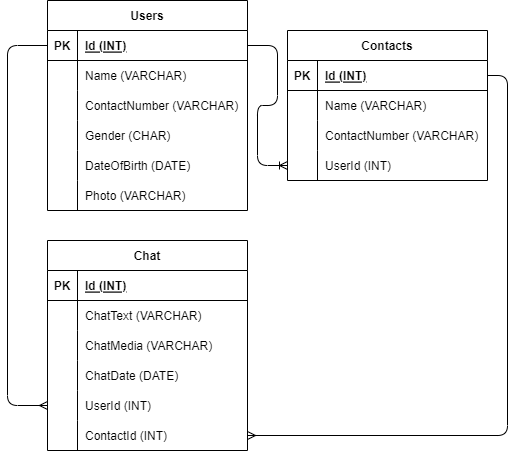

The diagram above was exported from draw.io. Its source (the exported page's mxGraphModel, read from the mxfile embedded in the PNG):
<mxGraphModel dx="1782" dy="791" grid="1" gridSize="10" guides="1" tooltips="1" connect="1" arrows="1" fold="1" page="1" pageScale="1" pageWidth="850" pageHeight="1100" math="0" shadow="0">
  <root>
    <mxCell id="0" />
    <mxCell id="1" parent="0" />
    <mxCell id="2" value="Users" style="shape=table;startSize=30;container=1;collapsible=1;childLayout=tableLayout;fixedRows=1;rowLines=0;fontStyle=1;align=center;resizeLast=1;" parent="1" vertex="1">
      <mxGeometry x="290" y="140" width="200" height="210" as="geometry" />
    </mxCell>
    <mxCell id="3" value="" style="shape=tableRow;horizontal=0;startSize=0;swimlaneHead=0;swimlaneBody=0;fillColor=none;collapsible=0;dropTarget=0;points=[[0,0.5],[1,0.5]];portConstraint=eastwest;top=0;left=0;right=0;bottom=1;" parent="2" vertex="1">
      <mxGeometry y="30" width="200" height="30" as="geometry" />
    </mxCell>
    <mxCell id="4" value="PK" style="shape=partialRectangle;connectable=0;fillColor=none;top=0;left=0;bottom=0;right=0;fontStyle=1;overflow=hidden;" parent="3" vertex="1">
      <mxGeometry width="30" height="30" as="geometry">
        <mxRectangle width="30" height="30" as="alternateBounds" />
      </mxGeometry>
    </mxCell>
    <mxCell id="5" value="Id (INT)" style="shape=partialRectangle;connectable=0;fillColor=none;top=0;left=0;bottom=0;right=0;align=left;spacingLeft=6;fontStyle=5;overflow=hidden;" parent="3" vertex="1">
      <mxGeometry x="30" width="170" height="30" as="geometry">
        <mxRectangle width="170" height="30" as="alternateBounds" />
      </mxGeometry>
    </mxCell>
    <mxCell id="6" value="" style="shape=tableRow;horizontal=0;startSize=0;swimlaneHead=0;swimlaneBody=0;fillColor=none;collapsible=0;dropTarget=0;points=[[0,0.5],[1,0.5]];portConstraint=eastwest;top=0;left=0;right=0;bottom=0;" parent="2" vertex="1">
      <mxGeometry y="60" width="200" height="30" as="geometry" />
    </mxCell>
    <mxCell id="7" value="" style="shape=partialRectangle;connectable=0;fillColor=none;top=0;left=0;bottom=0;right=0;editable=1;overflow=hidden;" parent="6" vertex="1">
      <mxGeometry width="30" height="30" as="geometry">
        <mxRectangle width="30" height="30" as="alternateBounds" />
      </mxGeometry>
    </mxCell>
    <mxCell id="8" value="Name (VARCHAR)" style="shape=partialRectangle;connectable=0;fillColor=none;top=0;left=0;bottom=0;right=0;align=left;spacingLeft=6;overflow=hidden;" parent="6" vertex="1">
      <mxGeometry x="30" width="170" height="30" as="geometry">
        <mxRectangle width="170" height="30" as="alternateBounds" />
      </mxGeometry>
    </mxCell>
    <mxCell id="28" value="" style="shape=tableRow;horizontal=0;startSize=0;swimlaneHead=0;swimlaneBody=0;fillColor=none;collapsible=0;dropTarget=0;points=[[0,0.5],[1,0.5]];portConstraint=eastwest;top=0;left=0;right=0;bottom=0;" parent="2" vertex="1">
      <mxGeometry y="90" width="200" height="30" as="geometry" />
    </mxCell>
    <mxCell id="29" value="" style="shape=partialRectangle;connectable=0;fillColor=none;top=0;left=0;bottom=0;right=0;editable=1;overflow=hidden;" parent="28" vertex="1">
      <mxGeometry width="30" height="30" as="geometry">
        <mxRectangle width="30" height="30" as="alternateBounds" />
      </mxGeometry>
    </mxCell>
    <mxCell id="30" value="ContactNumber (VARCHAR)" style="shape=partialRectangle;connectable=0;fillColor=none;top=0;left=0;bottom=0;right=0;align=left;spacingLeft=6;overflow=hidden;" parent="28" vertex="1">
      <mxGeometry x="30" width="170" height="30" as="geometry">
        <mxRectangle width="170" height="30" as="alternateBounds" />
      </mxGeometry>
    </mxCell>
    <mxCell id="9" value="" style="shape=tableRow;horizontal=0;startSize=0;swimlaneHead=0;swimlaneBody=0;fillColor=none;collapsible=0;dropTarget=0;points=[[0,0.5],[1,0.5]];portConstraint=eastwest;top=0;left=0;right=0;bottom=0;" parent="2" vertex="1">
      <mxGeometry y="120" width="200" height="30" as="geometry" />
    </mxCell>
    <mxCell id="10" value="" style="shape=partialRectangle;connectable=0;fillColor=none;top=0;left=0;bottom=0;right=0;editable=1;overflow=hidden;" parent="9" vertex="1">
      <mxGeometry width="30" height="30" as="geometry">
        <mxRectangle width="30" height="30" as="alternateBounds" />
      </mxGeometry>
    </mxCell>
    <mxCell id="11" value="Gender (CHAR)" style="shape=partialRectangle;connectable=0;fillColor=none;top=0;left=0;bottom=0;right=0;align=left;spacingLeft=6;overflow=hidden;" parent="9" vertex="1">
      <mxGeometry x="30" width="170" height="30" as="geometry">
        <mxRectangle width="170" height="30" as="alternateBounds" />
      </mxGeometry>
    </mxCell>
    <mxCell id="12" value="" style="shape=tableRow;horizontal=0;startSize=0;swimlaneHead=0;swimlaneBody=0;fillColor=none;collapsible=0;dropTarget=0;points=[[0,0.5],[1,0.5]];portConstraint=eastwest;top=0;left=0;right=0;bottom=0;" parent="2" vertex="1">
      <mxGeometry y="150" width="200" height="30" as="geometry" />
    </mxCell>
    <mxCell id="13" value="" style="shape=partialRectangle;connectable=0;fillColor=none;top=0;left=0;bottom=0;right=0;editable=1;overflow=hidden;" parent="12" vertex="1">
      <mxGeometry width="30" height="30" as="geometry">
        <mxRectangle width="30" height="30" as="alternateBounds" />
      </mxGeometry>
    </mxCell>
    <mxCell id="14" value="DateOfBirth (DATE)" style="shape=partialRectangle;connectable=0;fillColor=none;top=0;left=0;bottom=0;right=0;align=left;spacingLeft=6;overflow=hidden;" parent="12" vertex="1">
      <mxGeometry x="30" width="170" height="30" as="geometry">
        <mxRectangle width="170" height="30" as="alternateBounds" />
      </mxGeometry>
    </mxCell>
    <mxCell id="59" value="" style="shape=tableRow;horizontal=0;startSize=0;swimlaneHead=0;swimlaneBody=0;fillColor=none;collapsible=0;dropTarget=0;points=[[0,0.5],[1,0.5]];portConstraint=eastwest;top=0;left=0;right=0;bottom=0;" parent="2" vertex="1">
      <mxGeometry y="180" width="200" height="30" as="geometry" />
    </mxCell>
    <mxCell id="60" value="" style="shape=partialRectangle;connectable=0;fillColor=none;top=0;left=0;bottom=0;right=0;editable=1;overflow=hidden;" parent="59" vertex="1">
      <mxGeometry width="30" height="30" as="geometry">
        <mxRectangle width="30" height="30" as="alternateBounds" />
      </mxGeometry>
    </mxCell>
    <mxCell id="61" value="Photo (VARCHAR)" style="shape=partialRectangle;connectable=0;fillColor=none;top=0;left=0;bottom=0;right=0;align=left;spacingLeft=6;overflow=hidden;" parent="59" vertex="1">
      <mxGeometry x="30" width="170" height="30" as="geometry">
        <mxRectangle width="170" height="30" as="alternateBounds" />
      </mxGeometry>
    </mxCell>
    <mxCell id="15" value="Contacts" style="shape=table;startSize=30;container=1;collapsible=1;childLayout=tableLayout;fixedRows=1;rowLines=0;fontStyle=1;align=center;resizeLast=1;" parent="1" vertex="1">
      <mxGeometry x="530" y="170" width="200" height="150" as="geometry" />
    </mxCell>
    <mxCell id="16" value="" style="shape=tableRow;horizontal=0;startSize=0;swimlaneHead=0;swimlaneBody=0;fillColor=none;collapsible=0;dropTarget=0;points=[[0,0.5],[1,0.5]];portConstraint=eastwest;top=0;left=0;right=0;bottom=1;" parent="15" vertex="1">
      <mxGeometry y="30" width="200" height="30" as="geometry" />
    </mxCell>
    <mxCell id="17" value="PK" style="shape=partialRectangle;connectable=0;fillColor=none;top=0;left=0;bottom=0;right=0;fontStyle=1;overflow=hidden;" parent="16" vertex="1">
      <mxGeometry width="30" height="30" as="geometry">
        <mxRectangle width="30" height="30" as="alternateBounds" />
      </mxGeometry>
    </mxCell>
    <mxCell id="18" value="Id (INT)" style="shape=partialRectangle;connectable=0;fillColor=none;top=0;left=0;bottom=0;right=0;align=left;spacingLeft=6;fontStyle=5;overflow=hidden;" parent="16" vertex="1">
      <mxGeometry x="30" width="170" height="30" as="geometry">
        <mxRectangle width="170" height="30" as="alternateBounds" />
      </mxGeometry>
    </mxCell>
    <mxCell id="19" value="" style="shape=tableRow;horizontal=0;startSize=0;swimlaneHead=0;swimlaneBody=0;fillColor=none;collapsible=0;dropTarget=0;points=[[0,0.5],[1,0.5]];portConstraint=eastwest;top=0;left=0;right=0;bottom=0;" parent="15" vertex="1">
      <mxGeometry y="60" width="200" height="30" as="geometry" />
    </mxCell>
    <mxCell id="20" value="" style="shape=partialRectangle;connectable=0;fillColor=none;top=0;left=0;bottom=0;right=0;editable=1;overflow=hidden;" parent="19" vertex="1">
      <mxGeometry width="30" height="30" as="geometry">
        <mxRectangle width="30" height="30" as="alternateBounds" />
      </mxGeometry>
    </mxCell>
    <mxCell id="21" value="Name (VARCHAR)" style="shape=partialRectangle;connectable=0;fillColor=none;top=0;left=0;bottom=0;right=0;align=left;spacingLeft=6;overflow=hidden;" parent="19" vertex="1">
      <mxGeometry x="30" width="170" height="30" as="geometry">
        <mxRectangle width="170" height="30" as="alternateBounds" />
      </mxGeometry>
    </mxCell>
    <mxCell id="22" value="" style="shape=tableRow;horizontal=0;startSize=0;swimlaneHead=0;swimlaneBody=0;fillColor=none;collapsible=0;dropTarget=0;points=[[0,0.5],[1,0.5]];portConstraint=eastwest;top=0;left=0;right=0;bottom=0;" parent="15" vertex="1">
      <mxGeometry y="90" width="200" height="30" as="geometry" />
    </mxCell>
    <mxCell id="23" value="" style="shape=partialRectangle;connectable=0;fillColor=none;top=0;left=0;bottom=0;right=0;editable=1;overflow=hidden;" parent="22" vertex="1">
      <mxGeometry width="30" height="30" as="geometry">
        <mxRectangle width="30" height="30" as="alternateBounds" />
      </mxGeometry>
    </mxCell>
    <mxCell id="24" value="ContactNumber (VARCHAR)" style="shape=partialRectangle;connectable=0;fillColor=none;top=0;left=0;bottom=0;right=0;align=left;spacingLeft=6;overflow=hidden;" parent="22" vertex="1">
      <mxGeometry x="30" width="170" height="30" as="geometry">
        <mxRectangle width="170" height="30" as="alternateBounds" />
      </mxGeometry>
    </mxCell>
    <mxCell id="25" value="" style="shape=tableRow;horizontal=0;startSize=0;swimlaneHead=0;swimlaneBody=0;fillColor=none;collapsible=0;dropTarget=0;points=[[0,0.5],[1,0.5]];portConstraint=eastwest;top=0;left=0;right=0;bottom=0;" parent="15" vertex="1">
      <mxGeometry y="120" width="200" height="30" as="geometry" />
    </mxCell>
    <mxCell id="26" value="" style="shape=partialRectangle;connectable=0;fillColor=none;top=0;left=0;bottom=0;right=0;editable=1;overflow=hidden;" parent="25" vertex="1">
      <mxGeometry width="30" height="30" as="geometry">
        <mxRectangle width="30" height="30" as="alternateBounds" />
      </mxGeometry>
    </mxCell>
    <mxCell id="27" value="UserId (INT)" style="shape=partialRectangle;connectable=0;fillColor=none;top=0;left=0;bottom=0;right=0;align=left;spacingLeft=6;overflow=hidden;" parent="25" vertex="1">
      <mxGeometry x="30" width="170" height="30" as="geometry">
        <mxRectangle width="170" height="30" as="alternateBounds" />
      </mxGeometry>
    </mxCell>
    <mxCell id="34" value="" style="edgeStyle=entityRelationEdgeStyle;fontSize=12;html=1;endArrow=ERoneToMany;exitX=1;exitY=0.5;exitDx=0;exitDy=0;entryX=0;entryY=0.5;entryDx=0;entryDy=0;" parent="1" source="3" target="25" edge="1">
      <mxGeometry width="100" height="100" relative="1" as="geometry">
        <mxPoint x="290" y="340" as="sourcePoint" />
        <mxPoint x="390" y="240" as="targetPoint" />
      </mxGeometry>
    </mxCell>
    <mxCell id="35" value="Chat" style="shape=table;startSize=30;container=1;collapsible=1;childLayout=tableLayout;fixedRows=1;rowLines=0;fontStyle=1;align=center;resizeLast=1;" parent="1" vertex="1">
      <mxGeometry x="290" y="380" width="200" height="210" as="geometry" />
    </mxCell>
    <mxCell id="36" value="" style="shape=tableRow;horizontal=0;startSize=0;swimlaneHead=0;swimlaneBody=0;fillColor=none;collapsible=0;dropTarget=0;points=[[0,0.5],[1,0.5]];portConstraint=eastwest;top=0;left=0;right=0;bottom=1;" parent="35" vertex="1">
      <mxGeometry y="30" width="200" height="30" as="geometry" />
    </mxCell>
    <mxCell id="37" value="PK" style="shape=partialRectangle;connectable=0;fillColor=none;top=0;left=0;bottom=0;right=0;fontStyle=1;overflow=hidden;" parent="36" vertex="1">
      <mxGeometry width="30" height="30" as="geometry">
        <mxRectangle width="30" height="30" as="alternateBounds" />
      </mxGeometry>
    </mxCell>
    <mxCell id="38" value="Id (INT)" style="shape=partialRectangle;connectable=0;fillColor=none;top=0;left=0;bottom=0;right=0;align=left;spacingLeft=6;fontStyle=5;overflow=hidden;" parent="36" vertex="1">
      <mxGeometry x="30" width="170" height="30" as="geometry">
        <mxRectangle width="170" height="30" as="alternateBounds" />
      </mxGeometry>
    </mxCell>
    <mxCell id="39" value="" style="shape=tableRow;horizontal=0;startSize=0;swimlaneHead=0;swimlaneBody=0;fillColor=none;collapsible=0;dropTarget=0;points=[[0,0.5],[1,0.5]];portConstraint=eastwest;top=0;left=0;right=0;bottom=0;" parent="35" vertex="1">
      <mxGeometry y="60" width="200" height="30" as="geometry" />
    </mxCell>
    <mxCell id="40" value="" style="shape=partialRectangle;connectable=0;fillColor=none;top=0;left=0;bottom=0;right=0;editable=1;overflow=hidden;" parent="39" vertex="1">
      <mxGeometry width="30" height="30" as="geometry">
        <mxRectangle width="30" height="30" as="alternateBounds" />
      </mxGeometry>
    </mxCell>
    <mxCell id="41" value="ChatText (VARCHAR)" style="shape=partialRectangle;connectable=0;fillColor=none;top=0;left=0;bottom=0;right=0;align=left;spacingLeft=6;overflow=hidden;" parent="39" vertex="1">
      <mxGeometry x="30" width="170" height="30" as="geometry">
        <mxRectangle width="170" height="30" as="alternateBounds" />
      </mxGeometry>
    </mxCell>
    <mxCell id="75" value="" style="shape=tableRow;horizontal=0;startSize=0;swimlaneHead=0;swimlaneBody=0;fillColor=none;collapsible=0;dropTarget=0;points=[[0,0.5],[1,0.5]];portConstraint=eastwest;top=0;left=0;right=0;bottom=0;" parent="35" vertex="1">
      <mxGeometry y="90" width="200" height="30" as="geometry" />
    </mxCell>
    <mxCell id="76" value="" style="shape=partialRectangle;connectable=0;fillColor=none;top=0;left=0;bottom=0;right=0;editable=1;overflow=hidden;" parent="75" vertex="1">
      <mxGeometry width="30" height="30" as="geometry">
        <mxRectangle width="30" height="30" as="alternateBounds" />
      </mxGeometry>
    </mxCell>
    <mxCell id="77" value="ChatMedia (VARCHAR)" style="shape=partialRectangle;connectable=0;fillColor=none;top=0;left=0;bottom=0;right=0;align=left;spacingLeft=6;overflow=hidden;" parent="75" vertex="1">
      <mxGeometry x="30" width="170" height="30" as="geometry">
        <mxRectangle width="170" height="30" as="alternateBounds" />
      </mxGeometry>
    </mxCell>
    <mxCell id="42" value="" style="shape=tableRow;horizontal=0;startSize=0;swimlaneHead=0;swimlaneBody=0;fillColor=none;collapsible=0;dropTarget=0;points=[[0,0.5],[1,0.5]];portConstraint=eastwest;top=0;left=0;right=0;bottom=0;" parent="35" vertex="1">
      <mxGeometry y="120" width="200" height="30" as="geometry" />
    </mxCell>
    <mxCell id="43" value="" style="shape=partialRectangle;connectable=0;fillColor=none;top=0;left=0;bottom=0;right=0;editable=1;overflow=hidden;" parent="42" vertex="1">
      <mxGeometry width="30" height="30" as="geometry">
        <mxRectangle width="30" height="30" as="alternateBounds" />
      </mxGeometry>
    </mxCell>
    <mxCell id="44" value="ChatDate (DATE)" style="shape=partialRectangle;connectable=0;fillColor=none;top=0;left=0;bottom=0;right=0;align=left;spacingLeft=6;overflow=hidden;" parent="42" vertex="1">
      <mxGeometry x="30" width="170" height="30" as="geometry">
        <mxRectangle width="170" height="30" as="alternateBounds" />
      </mxGeometry>
    </mxCell>
    <mxCell id="48" value="" style="shape=tableRow;horizontal=0;startSize=0;swimlaneHead=0;swimlaneBody=0;fillColor=none;collapsible=0;dropTarget=0;points=[[0,0.5],[1,0.5]];portConstraint=eastwest;top=0;left=0;right=0;bottom=0;" parent="35" vertex="1">
      <mxGeometry y="150" width="200" height="30" as="geometry" />
    </mxCell>
    <mxCell id="49" value="" style="shape=partialRectangle;connectable=0;fillColor=none;top=0;left=0;bottom=0;right=0;editable=1;overflow=hidden;" parent="48" vertex="1">
      <mxGeometry width="30" height="30" as="geometry">
        <mxRectangle width="30" height="30" as="alternateBounds" />
      </mxGeometry>
    </mxCell>
    <mxCell id="50" value="UserId (INT)" style="shape=partialRectangle;connectable=0;fillColor=none;top=0;left=0;bottom=0;right=0;align=left;spacingLeft=6;overflow=hidden;" parent="48" vertex="1">
      <mxGeometry x="30" width="170" height="30" as="geometry">
        <mxRectangle width="170" height="30" as="alternateBounds" />
      </mxGeometry>
    </mxCell>
    <mxCell id="55" value="" style="shape=tableRow;horizontal=0;startSize=0;swimlaneHead=0;swimlaneBody=0;fillColor=none;collapsible=0;dropTarget=0;points=[[0,0.5],[1,0.5]];portConstraint=eastwest;top=0;left=0;right=0;bottom=0;" parent="35" vertex="1">
      <mxGeometry y="180" width="200" height="30" as="geometry" />
    </mxCell>
    <mxCell id="56" value="" style="shape=partialRectangle;connectable=0;fillColor=none;top=0;left=0;bottom=0;right=0;editable=1;overflow=hidden;" parent="55" vertex="1">
      <mxGeometry width="30" height="30" as="geometry">
        <mxRectangle width="30" height="30" as="alternateBounds" />
      </mxGeometry>
    </mxCell>
    <mxCell id="57" value="ContactId (INT)" style="shape=partialRectangle;connectable=0;fillColor=none;top=0;left=0;bottom=0;right=0;align=left;spacingLeft=6;overflow=hidden;" parent="55" vertex="1">
      <mxGeometry x="30" width="170" height="30" as="geometry">
        <mxRectangle width="170" height="30" as="alternateBounds" />
      </mxGeometry>
    </mxCell>
    <mxCell id="51" value="" style="edgeStyle=orthogonalEdgeStyle;fontSize=12;html=1;endArrow=ERmany;exitX=0;exitY=0.5;exitDx=0;exitDy=0;entryX=0;entryY=0.5;entryDx=0;entryDy=0;" parent="1" source="3" target="48" edge="1">
      <mxGeometry width="100" height="100" relative="1" as="geometry">
        <mxPoint x="325" y="450" as="sourcePoint" />
        <mxPoint x="425" y="350" as="targetPoint" />
        <Array as="points">
          <mxPoint x="250" y="185" />
          <mxPoint x="250" y="545" />
        </Array>
      </mxGeometry>
    </mxCell>
    <mxCell id="58" value="" style="edgeStyle=orthogonalEdgeStyle;fontSize=12;html=1;endArrow=ERmany;exitX=1;exitY=0.5;exitDx=0;exitDy=0;entryX=1;entryY=0.5;entryDx=0;entryDy=0;" parent="1" source="16" target="55" edge="1">
      <mxGeometry width="100" height="100" relative="1" as="geometry">
        <mxPoint x="340" y="440" as="sourcePoint" />
        <mxPoint x="440" y="340" as="targetPoint" />
        <Array as="points">
          <mxPoint x="750" y="215" />
          <mxPoint x="750" y="575" />
        </Array>
      </mxGeometry>
    </mxCell>
  </root>
</mxGraphModel>